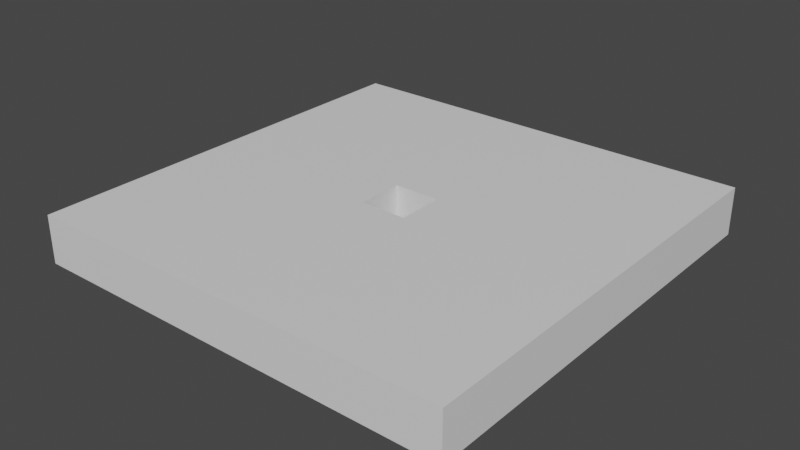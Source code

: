 # Source: Disc11.blend  (saved by Blender 3.4.6; exported with 4.5.12 LTS)
import bpy
from mathutils import Matrix  # noqa: F401  (used for matrix-valued properties, if any)

bpy.ops.wm.read_factory_settings(use_empty=True)
scene = bpy.context.scene
scene.name = 'Scene'

# ---- collections
col_collection = bpy.data.collections.new('Collection'); scene.collection.children.link(col_collection)

# ---- materials (node trees are filled in below, after node groups)
mat_material_004 = bpy.data.materials.new('Material.004')
mat_material_004.alpha_threshold = 0.0
mat_material_004.use_transparent_shadow = False
mat_material_004.roughness = 0.5
mat_material_004.line_color = (0.0, 0.0, 0.0, 1.0)

# ---- material node trees
mat_material_004.use_nodes = True; mat_material_004.node_tree.nodes.clear()
_N = mat_material_004.node_tree.nodes; _L = mat_material_004.node_tree.links
n0 = _N.new('ShaderNodeOutputMaterial'); n0.name = 'Material Output'; n0.location = (300, 300)
n1 = _N.new('ShaderNodeBsdfPrincipled'); n1.name = 'Principled BSDF'; n1.location = (10, 300)
n1.distribution = 'GGX'
n1.subsurface_method = 'RANDOM_WALK_SKIN'
n1.inputs[3].default_value = 1.45
n1.inputs[27].default_value = (0.0, 0.0, 0.0, 1.0)
n1.inputs[28].default_value = 1.0
_L.new(n1.outputs[0], n0.inputs[0])
n0.is_active_output = True

# ---- world
world_world = bpy.data.worlds.new('World'); scene.world = world_world
world_world.use_nodes = True; world_world.node_tree.nodes.clear()
_N = world_world.node_tree.nodes; _L = world_world.node_tree.links
n0 = _N.new('ShaderNodeOutputWorld'); n0.name = 'World Output'; n0.location = (300, 300)
n1 = _N.new('ShaderNodeBackground'); n1.name = 'Background'; n1.location = (10, 300)
n1.inputs[0].default_value = (0.05088, 0.05088, 0.05088, 1.0)
_L.new(n1.outputs[0], n0.inputs[0])
n0.is_active_output = True
world_world.color = (0.05088, 0.05088, 0.05088)
world_world.use_sun_shadow = False
world_world.sun_shadow_jitter_overblur = 0.0

# ---- meshes
me_cube_004 = bpy.data.meshes.new('Cube.004')
me_cube_004.from_pydata([(0.1539, 0.1539, 1.0), (0.1539, 0.1539, -1.0), (0.1539, -0.1539, 1.0), (0.1539, -0.1539, -1.0), (-0.1539, 0.1539, 1.0), (-0.1539, 0.1539, -1.0), (-0.1539, -0.1539, 1.0), (-0.1539, -0.1539, -1.0), (-1.411, 1.411, -1.0), (-1.411, -1.411, -1.0), (1.411, 1.411, -1.0), (1.411, -1.411, 1.0), (-1.411, -1.411, 1.0), (1.411, 1.411, 1.0), (1.411, -1.411, -1.0), (-1.411, 1.411, 1.0)], [], [(2, 0, 1, 3), (14, 11, 12, 9), (9, 12, 15, 8), (6, 2, 3, 7), (10, 13, 11, 14), (8, 15, 13, 10), (5, 7, 9, 8), (1, 5, 8, 10), (2, 6, 12, 11), (0, 2, 11, 13), (7, 3, 14, 9), (6, 4, 15, 12), (4, 0, 13, 15), (3, 1, 10, 14), (0, 4, 5, 1), (4, 6, 7, 5)])
_uv = me_cube_004.uv_layers.new(name='UVMap')
_uv.uv.foreach_set('vector', [0.7255, 0.6495, 0.7255, 0.6005, 0.2745, 0.6005, 0.2745, 0.6495, 0.375, 0.75, 0.625, 0.75, 0.625, 1.0, 0.375, 1.0, 0.375, 0.0, 0.625, 0.0, 0.625, 0.25, 0.375, 0.25, 0.7745, 0.6495, 0.7255, 0.6495, 0.2745, 0.6495, 0.2255, 0.6495, 0.375, 0.5, 0.625, 0.5, 0.625, 0.75, 0.375, 0.75, 0.375, 0.25, 0.625, 0.25, 0.625, 0.5, 0.375, 0.5, 0.2255, 0.6005, 0.2255, 0.6495, 0.125, 0.75, 0.125, 0.5, 0.2745, 0.6005, 0.2255, 0.6005, 0.125, 0.5, 0.375, 0.5, 0.7255, 0.6495, 0.7745, 0.6495, 0.875, 0.75, 0.625, 0.75, 0.7255, 0.6005, 0.7255, 0.6495, 0.625, 0.75, 0.625, 0.5, 0.2255, 0.6495, 0.2745, 0.6495, 0.375, 0.75, 0.125, 0.75, 0.7745, 0.6495, 0.7745, 0.6005, 0.875, 0.5, 0.875, 0.75, 0.7745, 0.6005, 0.7255, 0.6005, 0.625, 0.5, 0.875, 0.5, 0.2745, 0.6495, 0.2745, 0.6005, 0.375, 0.5, 0.375, 0.75, 0.7255, 0.6005, 0.7745, 0.6005, 0.2255, 0.6005, 0.2745, 0.6005, 0.7745, 0.6005, 0.7745, 0.6495, 0.2255, 0.6495, 0.2255, 0.6005])
me_cube_004.materials.append(mat_material_004)
me_cube_004.use_mirror_vertex_groups = False
me_cube_004.update()

# ---- objects
ob_disc_003 = bpy.data.objects.new('Disc.003', me_cube_004)

# ---- transforms, parenting, visibility, modifiers, constraints
ob_disc_003.location = (0.0, 0.0, 0.0)
ob_disc_003.scale = (2.0, 2.0, 0.3125)
ob_disc_003.lock_rotations_4d = False
ob_disc_003.empty_display_type = 'ARROWS'
ob_disc_003.lineart.crease_threshold = 0.0

# ---- collection membership
col_collection.objects.link(ob_disc_003)

# ---- scene / render settings (as saved in the file)
scene.frame_start = 1; scene.frame_end = 250; scene.frame_set(1)
scene.render.engine = 'BLENDER_EEVEE_NEXT'
scene.cycles.sampling_pattern = 'TABULATED_SOBOL'
scene.cycles.use_light_tree = False
scene.view_settings.view_transform = 'Filmic'
bpy.context.view_layer.update()

# ---- added for rendering (the .blend has no active camera and no usable light): camera, sun
cam_auto = bpy.data.cameras.new('AutoCamera')
cam_auto.lens = 50.0
cam_auto.sensor_width = 36.0
cam_auto.clip_end = 1000.0
ob_auto_camera = bpy.data.objects.new('AutoCamera', cam_auto)
scene.collection.objects.link(ob_auto_camera)
ob_auto_camera.location = (7.40581, -8.88697, 5.92465)
ob_auto_camera.rotation_euler = (1.09748, -7.21219e-08, 0.694738)
scene.camera = ob_auto_camera
light_auto_sun = bpy.data.lights.new('AutoSun', 'SUN')
light_auto_sun.energy = 3.0
light_auto_sun.angle = 0.0523599
ob_auto_sun = bpy.data.objects.new('AutoSun', light_auto_sun)
scene.collection.objects.link(ob_auto_sun)
ob_auto_sun.rotation_euler = (0.872665, 0.174533, 0.523599)
bpy.context.view_layer.update()
